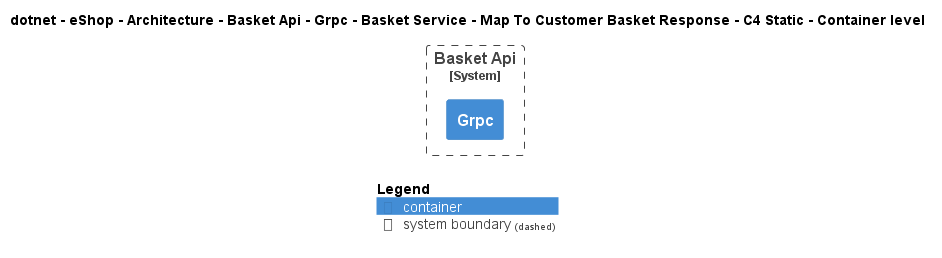

The diagram above was rendered by PlantUML. Its source (embedded in the PNG):
@startuml
!include ..\..\..\..\..\..\..\..\..\..\..\.c4s\C4_Container.puml

AddElementTag("c4interflow:lifecycle:new", $bgColor=green, $fontColor=#ffffff, $borderColor=green, $shadowing="False")
AddElementTag("c4interflow:lifecycle:changed", $bgColor=orange, $fontColor=#ffffff, $borderColor=orange, $shadowing="False")
AddElementTag("c4interflow:lifecycle:removed", $bgColor=red, $fontColor=#ffffff, $borderColor=red, $shadowing="False")

AddRelTag("c4interflow:lifecycle:new", $textColor=green, $lineColor=green)
AddRelTag("c4interflow:lifecycle:changed", $textColor=orange, $lineColor=orange)
AddRelTag("c4interflow:lifecycle:removed", $textColor=red, $lineColor=red)

SHOW_PERSON_PORTRAIT()
LAYOUT_TOP_DOWN()

skinparam linetype polyline

title dotnet - eShop - Architecture - Basket Api - Grpc - Basket Service - Map To Customer Basket Response - C4 Static - Container level


System_Boundary(dotnet.eShop.Architecture.SoftwareSystems.BasketApi, "Basket Api") {
    Container(dotnet.eShop.Architecture.SoftwareSystems.BasketApi.Containers.Grpc, "Grpc", "", "")
}



SHOW_LEGEND()
@enduml